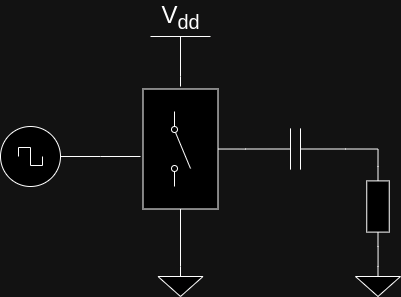

The diagram above was exported from draw.io. Its source (the exported page's mxGraphModel, read from the mxfile embedded in the PNG):
<mxGraphModel dx="573" dy="313" grid="1" gridSize="10" guides="1" tooltips="1" connect="1" arrows="1" fold="1" page="1" pageScale="1" pageWidth="850" pageHeight="1100" math="0" shadow="0">
  <root>
    <mxCell id="0" />
    <mxCell id="1" parent="0" />
    <mxCell id="CRmV8F4R6-H90IGeiTNP-10" value="" style="edgeStyle=orthogonalEdgeStyle;rounded=0;orthogonalLoop=1;jettySize=auto;html=1;endArrow=none;endFill=0;" edge="1" parent="1" source="CRmV8F4R6-H90IGeiTNP-9" target="CRmV8F4R6-H90IGeiTNP-3">
      <mxGeometry relative="1" as="geometry" />
    </mxCell>
    <mxCell id="CRmV8F4R6-H90IGeiTNP-9" value="" style="rounded=0;whiteSpace=wrap;html=1;fillColor=default;" vertex="1" parent="1">
      <mxGeometry x="222.5" y="272.5" width="75" height="120" as="geometry" />
    </mxCell>
    <mxCell id="CRmV8F4R6-H90IGeiTNP-19" style="edgeStyle=orthogonalEdgeStyle;rounded=0;orthogonalLoop=1;jettySize=auto;html=1;exitX=1;exitY=0.5;exitDx=0;exitDy=0;exitPerimeter=0;endArrow=none;endFill=0;" edge="1" parent="1" source="CRmV8F4R6-H90IGeiTNP-1">
      <mxGeometry relative="1" as="geometry">
        <mxPoint x="220" y="340" as="targetPoint" />
      </mxGeometry>
    </mxCell>
    <mxCell id="CRmV8F4R6-H90IGeiTNP-1" value="" style="pointerEvents=1;verticalLabelPosition=bottom;shadow=0;dashed=0;align=center;html=1;verticalAlign=top;shape=mxgraph.electrical.signal_sources.source;aspect=fixed;points=[[0.5,0,0],[1,0.5,0],[0.5,1,0],[0,0.5,0]];elSignalType=square;" vertex="1" parent="1">
      <mxGeometry x="80" y="310" width="60" height="60" as="geometry" />
    </mxCell>
    <mxCell id="CRmV8F4R6-H90IGeiTNP-2" value="" style="html=1;shape=mxgraph.electrical.electro-mechanical.singleSwitch;aspect=fixed;elSwitchState=off;direction=south;" vertex="1" parent="1">
      <mxGeometry x="250" y="295" width="20" height="75" as="geometry" />
    </mxCell>
    <mxCell id="CRmV8F4R6-H90IGeiTNP-22" style="edgeStyle=orthogonalEdgeStyle;rounded=0;orthogonalLoop=1;jettySize=auto;html=1;exitX=1;exitY=0.5;exitDx=0;exitDy=0;exitPerimeter=0;entryX=0;entryY=0.5;entryDx=0;entryDy=0;entryPerimeter=0;endArrow=none;endFill=0;" edge="1" parent="1" source="CRmV8F4R6-H90IGeiTNP-3" target="CRmV8F4R6-H90IGeiTNP-4">
      <mxGeometry relative="1" as="geometry" />
    </mxCell>
    <mxCell id="CRmV8F4R6-H90IGeiTNP-3" value="" style="pointerEvents=1;verticalLabelPosition=bottom;shadow=0;dashed=0;align=center;html=1;verticalAlign=top;shape=mxgraph.electrical.capacitors.capacitor_1;" vertex="1" parent="1">
      <mxGeometry x="325" y="311.88" width="100" height="41.25" as="geometry" />
    </mxCell>
    <mxCell id="CRmV8F4R6-H90IGeiTNP-12" value="" style="edgeStyle=orthogonalEdgeStyle;rounded=0;orthogonalLoop=1;jettySize=auto;html=1;endArrow=none;endFill=0;" edge="1" parent="1" source="CRmV8F4R6-H90IGeiTNP-4" target="CRmV8F4R6-H90IGeiTNP-7">
      <mxGeometry relative="1" as="geometry" />
    </mxCell>
    <mxCell id="CRmV8F4R6-H90IGeiTNP-4" value="" style="pointerEvents=1;verticalLabelPosition=bottom;shadow=0;dashed=0;align=center;html=1;verticalAlign=top;shape=mxgraph.electrical.resistors.resistor_1;direction=south;" vertex="1" parent="1">
      <mxGeometry x="446.25" y="350" width="22.5" height="80" as="geometry" />
    </mxCell>
    <mxCell id="CRmV8F4R6-H90IGeiTNP-17" style="edgeStyle=orthogonalEdgeStyle;rounded=0;orthogonalLoop=1;jettySize=auto;html=1;exitX=0.5;exitY=0;exitDx=0;exitDy=0;exitPerimeter=0;entryX=0.5;entryY=1;entryDx=0;entryDy=0;endArrow=none;endFill=0;" edge="1" parent="1" source="CRmV8F4R6-H90IGeiTNP-6" target="CRmV8F4R6-H90IGeiTNP-9">
      <mxGeometry relative="1" as="geometry" />
    </mxCell>
    <mxCell id="CRmV8F4R6-H90IGeiTNP-6" value="" style="pointerEvents=1;verticalLabelPosition=bottom;shadow=0;dashed=0;align=center;html=1;verticalAlign=top;shape=mxgraph.electrical.signal_sources.signal_ground;" vertex="1" parent="1">
      <mxGeometry x="237.5" y="450" width="45" height="30" as="geometry" />
    </mxCell>
    <mxCell id="CRmV8F4R6-H90IGeiTNP-7" value="" style="pointerEvents=1;verticalLabelPosition=bottom;shadow=0;dashed=0;align=center;html=1;verticalAlign=top;shape=mxgraph.electrical.signal_sources.signal_ground;" vertex="1" parent="1">
      <mxGeometry x="435" y="450" width="45" height="30" as="geometry" />
    </mxCell>
    <mxCell id="CRmV8F4R6-H90IGeiTNP-18" style="edgeStyle=orthogonalEdgeStyle;rounded=0;orthogonalLoop=1;jettySize=auto;html=1;exitX=0.5;exitY=0;exitDx=0;exitDy=0;exitPerimeter=0;endArrow=none;endFill=0;" edge="1" parent="1" source="CRmV8F4R6-H90IGeiTNP-8">
      <mxGeometry relative="1" as="geometry">
        <mxPoint x="260" y="270" as="targetPoint" />
      </mxGeometry>
    </mxCell>
    <mxCell id="CRmV8F4R6-H90IGeiTNP-8" value="V&lt;sub&gt;dd&lt;/sub&gt;" style="verticalLabelPosition=top;verticalAlign=bottom;shape=mxgraph.electrical.signal_sources.vdd;shadow=0;dashed=0;align=center;strokeWidth=1;fontSize=24;html=1;flipV=1;" vertex="1" parent="1">
      <mxGeometry x="230" y="220" width="60" height="40" as="geometry" />
    </mxCell>
  </root>
</mxGraphModel>